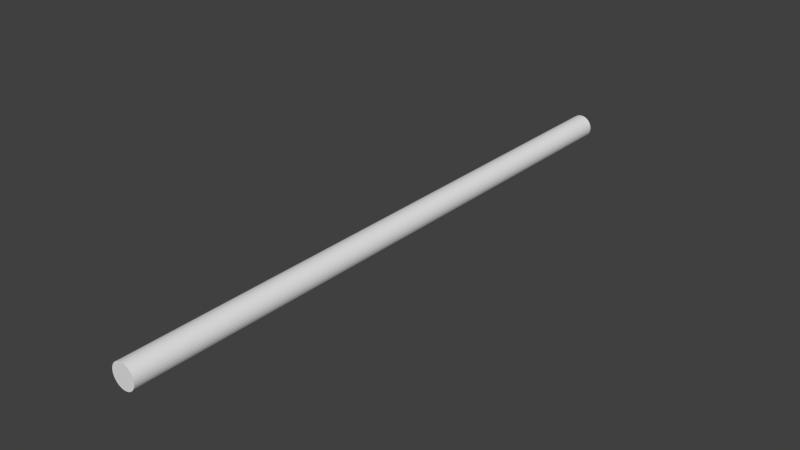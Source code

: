 # Source: linear-axis.blend  (saved by Blender 2.66.1; exported with 4.5.12 LTS)
import bpy
from mathutils import Matrix  # noqa: F401  (used for matrix-valued properties, if any)

bpy.ops.wm.read_factory_settings(use_empty=True)
scene = bpy.context.scene
scene.name = 'Scene'

# ---- collections
col_collection_1 = bpy.data.collections.new('Collection 1'); scene.collection.children.link(col_collection_1)

# ---- world
world_world = bpy.data.worlds.new('World'); scene.world = world_world
world_world.color = (0.05088, 0.05088, 0.05088)
world_world.use_sun_shadow = False
world_world.sun_shadow_jitter_overblur = 0.0
world_world.cycles.sampling_method = 'MANUAL'
world_world.cycles.sample_map_resolution = 256

# ---- meshes
me_cylinder = bpy.data.meshes.new('Cylinder')
me_cylinder.from_pydata([(0.0, 1.0, -1.0), (0.0, 1.0, 1.0), (0.1951, 0.9808, -1.0), (0.1951, 0.9808, 1.0), (0.3827, 0.9239, -1.0), (0.3827, 0.9239, 1.0), (0.5556, 0.8315, -1.0), (0.5556, 0.8315, 1.0), (0.7071, 0.7071, -1.0), (0.7071, 0.7071, 1.0), (0.8315, 0.5556, -1.0), (0.8315, 0.5556, 1.0), (0.9239, 0.3827, -1.0), (0.9239, 0.3827, 1.0), (0.9808, 0.1951, -1.0), (0.9808, 0.1951, 1.0), (1.0, 7.55e-08, -1.0), (1.0, 7.55e-08, 1.0), (0.9808, -0.1951, -1.0), (0.9808, -0.1951, 1.0), (0.9239, -0.3827, -1.0), (0.9239, -0.3827, 1.0), (0.8315, -0.5556, -1.0), (0.8315, -0.5556, 1.0), (0.7071, -0.7071, -1.0), (0.7071, -0.7071, 1.0), (0.5556, -0.8315, -1.0), (0.5556, -0.8315, 1.0), (0.3827, -0.9239, -1.0), (0.3827, -0.9239, 1.0), (0.1951, -0.9808, -1.0), (0.1951, -0.9808, 1.0), (-3.258e-07, -1.0, -1.0), (-3.258e-07, -1.0, 1.0), (-0.1951, -0.9808, -1.0), (-0.1951, -0.9808, 1.0), (-0.3827, -0.9239, -1.0), (-0.3827, -0.9239, 1.0), (-0.5556, -0.8315, -1.0), (-0.5556, -0.8315, 1.0), (-0.7071, -0.7071, -1.0), (-0.7071, -0.7071, 1.0), (-0.8315, -0.5556, -1.0), (-0.8315, -0.5556, 1.0), (-0.9239, -0.3827, -1.0), (-0.9239, -0.3827, 1.0), (-0.9808, -0.1951, -1.0), (-0.9808, -0.1951, 1.0), (-1.0, 9.656e-07, -1.0), (-1.0, 9.656e-07, 1.0), (-0.9808, 0.1951, -1.0), (-0.9808, 0.1951, 1.0), (-0.9239, 0.3827, -1.0), (-0.9239, 0.3827, 1.0), (-0.8315, 0.5556, -1.0), (-0.8315, 0.5556, 1.0), (-0.7071, 0.7071, -1.0), (-0.7071, 0.7071, 1.0), (-0.5556, 0.8315, -1.0), (-0.5556, 0.8315, 1.0), (-0.3827, 0.9239, -1.0), (-0.3827, 0.9239, 1.0), (-0.1951, 0.9808, -1.0), (-0.1951, 0.9808, 1.0)], [], [(0, 1, 3, 2), (2, 3, 5, 4), (4, 5, 7, 6), (6, 7, 9, 8), (8, 9, 11, 10), (10, 11, 13, 12), (12, 13, 15, 14), (14, 15, 17, 16), (16, 17, 19, 18), (18, 19, 21, 20), (20, 21, 23, 22), (22, 23, 25, 24), (24, 25, 27, 26), (26, 27, 29, 28), (28, 29, 31, 30), (30, 31, 33, 32), (32, 33, 35, 34), (34, 35, 37, 36), (36, 37, 39, 38), (38, 39, 41, 40), (40, 41, 43, 42), (42, 43, 45, 44), (44, 45, 47, 46), (46, 47, 49, 48), (48, 49, 51, 50), (50, 51, 53, 52), (52, 53, 55, 54), (54, 55, 57, 56), (56, 57, 59, 58), (58, 59, 61, 60), (3, 1, 63, 61, 59, 57, 55, 53, 51, 49, 47, 45, 43, 41, 39, 37, 35, 33, 31, 29, 27, 25, 23, 21, 19, 17, 15, 13, 11, 9, 7, 5), (62, 63, 1, 0), (60, 61, 63, 62), (0, 2, 4, 6, 8, 10, 12, 14, 16, 18, 20, 22, 24, 26, 28, 30, 32, 34, 36, 38, 40, 42, 44, 46, 48, 50, 52, 54, 56, 58, 60, 62)])
me_cylinder.use_remesh_preserve_volume = False
me_cylinder.use_remesh_preserve_attributes = False
me_cylinder.use_mirror_vertex_groups = False
me_cylinder.update()

# ---- objects
ob_cylinder = bpy.data.objects.new('Cylinder', me_cylinder)

# ---- transforms, parenting, visibility, modifiers, constraints
ob_cylinder.location = (0.0, 0.0, 0.0)
ob_cylinder.rotation_euler = (1.571, -0.0, 0.0)
ob_cylinder.scale = (6.0, 6.0, 150.0)
ob_cylinder.lineart.crease_threshold = 0.0

# ---- collection membership
col_collection_1.objects.link(ob_cylinder)

# ---- scene / render settings (as saved in the file)
scene.frame_start = 1; scene.frame_end = 250; scene.frame_set(1)
scene.render.engine = 'BLENDER_EEVEE_NEXT'
scene.render.image_settings.color_mode = 'RGB'
scene.render.image_settings.compression = 90
scene.render.resolution_percentage = 50
scene.render.dither_intensity = 0.0
scene.render.bake_margin = 2
scene.cycles.use_denoising = False
scene.cycles.samples = 10
scene.cycles.sampling_pattern = 'TABULATED_SOBOL'
scene.cycles.light_sampling_threshold = 0.0
scene.cycles.use_adaptive_sampling = False
scene.cycles.use_light_tree = False
scene.cycles.blur_glossy = 0.0
scene.cycles.volume_bounces = 1
scene.cycles.pixel_filter_type = 'GAUSSIAN'
scene.cycles.sample_clamp_indirect = 0.0
scene.view_settings.view_transform = 'Standard'
scene.unit_settings.scale_length = 0.001
bpy.context.view_layer.update()

# ---- added for rendering (the .blend has no active camera and no usable light): camera, sun
cam_auto = bpy.data.cameras.new('AutoCamera')
cam_auto.lens = 50.0
cam_auto.sensor_width = 36.0
cam_auto.clip_end = 4879.08
ob_auto_camera = bpy.data.objects.new('AutoCamera', cam_auto)
scene.collection.objects.link(ob_auto_camera)
ob_auto_camera.location = (278.011, -333.613, 222.409)
ob_auto_camera.rotation_euler = (1.09748, -7.21219e-08, 0.694738)
scene.camera = ob_auto_camera
light_auto_sun = bpy.data.lights.new('AutoSun', 'SUN')
light_auto_sun.energy = 3.0
light_auto_sun.angle = 0.0523599
ob_auto_sun = bpy.data.objects.new('AutoSun', light_auto_sun)
scene.collection.objects.link(ob_auto_sun)
ob_auto_sun.rotation_euler = (0.872665, 0.174533, 0.523599)
bpy.context.view_layer.update()
